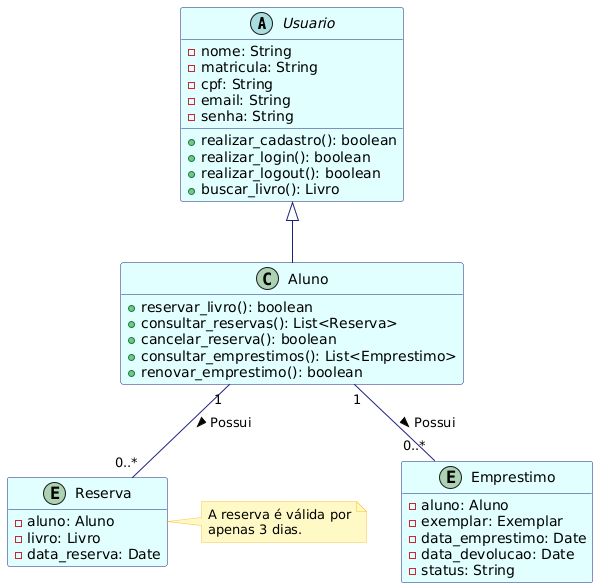

The diagram above was rendered by PlantUML. Its source (embedded in the PNG):
@startuml
' --- Configurações de Aparência ---
skinparam class {
    BackgroundColor #LightCyan
    BorderColor #1A237E
    ArrowColor #1A237E
}
skinparam note {
    BackgroundColor #FFF9C4
    BorderColor #FBC02D
}
hide empty members

' --- Classes da Visão do Aluno ---
abstract class Usuario {
  - nome: String
  - matricula: String
  - cpf: String
  - email: String
  - senha: String
  + realizar_cadastro(): boolean
  + realizar_login(): boolean
  + realizar_logout(): boolean
  + buscar_livro(): Livro
}

class Aluno {
  + reservar_livro(): boolean
  + consultar_reservas(): List<Reserva>
  + cancelar_reserva(): boolean
  + consultar_emprestimos(): List<Emprestimo>
  + renovar_emprestimo(): boolean
}

entity Emprestimo {
  - aluno: Aluno
  - exemplar: Exemplar
  - data_emprestimo: Date
  - data_devolucao: Date
  - status: String
}

entity Reserva {
  - aluno: Aluno
  - livro: Livro
  - data_reserva: Date
}
note right of Reserva : A reserva é válida por\napenas 3 dias.

' --- Relacionamentos ---
Usuario <|-- Aluno

Aluno "1" -- "0..*" Emprestimo : Possui >
Aluno "1" -- "0..*" Reserva : Possui >
@enduml